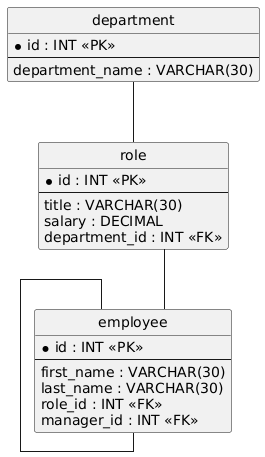

The diagram above was rendered by PlantUML. Its source (embedded in the PNG):
@startuml
hide circle
skinparam linetype ortho

entity "department" as department {
  * id : INT <<PK>>
  --
  department_name : VARCHAR(30)
}

entity "role" as role {
  * id : INT <<PK>>
  --
  title : VARCHAR(30)
  salary : DECIMAL
  department_id : INT <<FK>>
}

entity "employee" as employee {
  * id : INT <<PK>>
  --
  first_name : VARCHAR(30)
  last_name : VARCHAR(30)
  role_id : INT <<FK>>
  manager_id : INT <<FK>>
}

department -- role
role -- employee
employee -- employee
@enduml